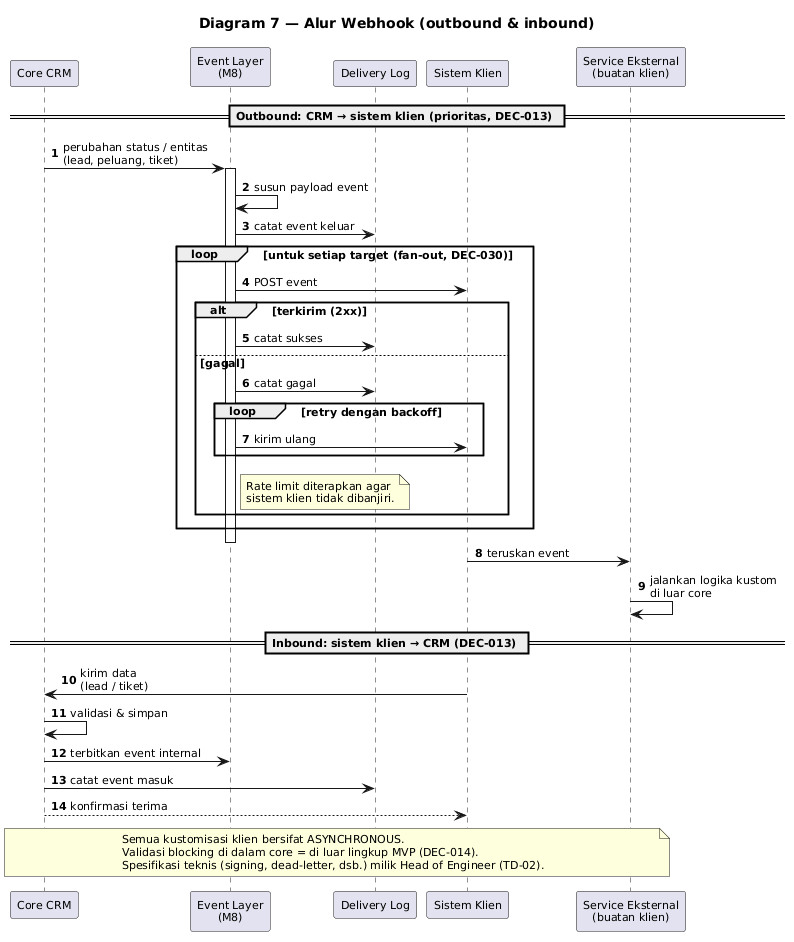

The diagram above was rendered by PlantUML. Its source (embedded in the PNG):
@startuml
title Diagram 7 — Alur Webhook (outbound & inbound)

skinparam shadowing false
skinparam defaultFontSize 11
skinparam sequenceMessageAlign left
autonumber

participant "Core CRM" as CRM
participant "Event Layer\n(M8)" as EVT
participant "Delivery Log" as LOG
participant "Sistem Klien" as EXT
participant "Service Eksternal\n(buatan klien)" as SVC

== Outbound: CRM → sistem klien (prioritas, DEC-013) ==

CRM -> EVT : perubahan status / entitas\n(lead, peluang, tiket)
activate EVT
EVT -> EVT : susun payload event
EVT -> LOG : catat event keluar
loop untuk setiap target (fan-out, DEC-030)
  EVT -> EXT : POST event
  alt terkirim (2xx)
    EVT -> LOG : catat sukses
  else gagal
    EVT -> LOG : catat gagal
    loop retry dengan backoff
      EVT -> EXT : kirim ulang
    end
    note right of EVT
      Rate limit diterapkan agar
      sistem klien tidak dibanjiri.
    end note
  end
end
deactivate EVT
EXT -> SVC : teruskan event
SVC -> SVC : jalankan logika kustom\ndi luar core

== Inbound: sistem klien → CRM (DEC-013) ==

EXT -> CRM : kirim data\n(lead / tiket)
CRM -> CRM : validasi & simpan
CRM -> EVT : terbitkan event internal
CRM -> LOG : catat event masuk
CRM --> EXT : konfirmasi terima

note over CRM, SVC
  Semua kustomisasi klien bersifat ASYNCHRONOUS.
  Validasi blocking di dalam core = di luar lingkup MVP (DEC-014).
  Spesifikasi teknis (signing, dead-letter, dsb.) milik Head of Engineer (TD-02).
end note
@enduml